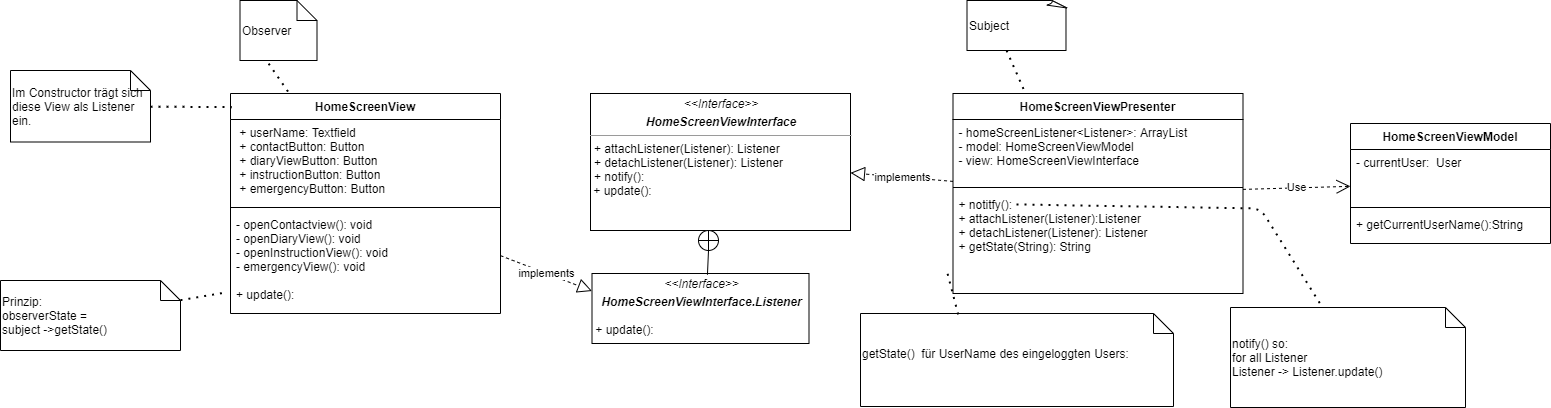

The diagram above was exported from draw.io. Its source (the exported page's mxGraphModel, read from the mxfile embedded in the PNG):
<mxGraphModel dx="3289" dy="1972" grid="1" gridSize="10" guides="1" tooltips="1" connect="1" arrows="1" fold="1" page="1" pageScale="1" pageWidth="827" pageHeight="1169" math="0" shadow="0">
  <root>
    <mxCell id="0" />
    <mxCell id="1" parent="0" />
    <mxCell id="2" value="HomeScreenViewModel" style="swimlane;fontStyle=1;align=center;verticalAlign=top;childLayout=stackLayout;horizontal=1;startSize=26;horizontalStack=0;resizeParent=1;resizeParentMax=0;resizeLast=0;collapsible=1;marginBottom=0;" vertex="1" parent="1">
      <mxGeometry x="450" y="6283" width="200" height="120" as="geometry" />
    </mxCell>
    <mxCell id="3" value="- currentUser:  User" style="text;strokeColor=none;fillColor=none;align=left;verticalAlign=top;spacingLeft=4;spacingRight=4;overflow=hidden;rotatable=0;points=[[0,0.5],[1,0.5]];portConstraint=eastwest;" vertex="1" parent="2">
      <mxGeometry y="26" width="200" height="54" as="geometry" />
    </mxCell>
    <mxCell id="4" value="" style="line;strokeWidth=1;fillColor=none;align=left;verticalAlign=middle;spacingTop=-1;spacingLeft=3;spacingRight=3;rotatable=0;labelPosition=right;points=[];portConstraint=eastwest;" vertex="1" parent="2">
      <mxGeometry y="80" width="200" height="8" as="geometry" />
    </mxCell>
    <mxCell id="5" value="+ getCurrentUserName():String" style="text;strokeColor=none;fillColor=none;align=left;verticalAlign=top;spacingLeft=4;spacingRight=4;overflow=hidden;rotatable=0;points=[[0,0.5],[1,0.5]];portConstraint=eastwest;" vertex="1" parent="2">
      <mxGeometry y="88" width="200" height="32" as="geometry" />
    </mxCell>
    <mxCell id="6" value="HomeScreenView" style="swimlane;fontStyle=1;align=center;verticalAlign=top;childLayout=stackLayout;horizontal=1;startSize=26;horizontalStack=0;resizeParent=1;resizeParentMax=0;resizeLast=0;collapsible=1;marginBottom=0;" vertex="1" parent="1">
      <mxGeometry x="-670" y="6253" width="270" height="220" as="geometry" />
    </mxCell>
    <mxCell id="7" value=" + userName: Textfield&#10; + contactButton: Button&#10; + diaryViewButton: Button&#10; + instructionButton: Button&#10; + emergencyButton: Button" style="text;strokeColor=none;fillColor=none;align=left;verticalAlign=top;spacingLeft=4;spacingRight=4;overflow=hidden;rotatable=0;points=[[0,0.5],[1,0.5]];portConstraint=eastwest;" vertex="1" parent="6">
      <mxGeometry y="26" width="270" height="84" as="geometry" />
    </mxCell>
    <mxCell id="8" value="" style="line;strokeWidth=1;fillColor=none;align=left;verticalAlign=middle;spacingTop=-1;spacingLeft=3;spacingRight=3;rotatable=0;labelPosition=right;points=[];portConstraint=eastwest;" vertex="1" parent="6">
      <mxGeometry y="110" width="270" height="8" as="geometry" />
    </mxCell>
    <mxCell id="9" value="- openContactview(): void&#10;- openDiaryView(): void&#10;- openInstructionView(): void&#10;- emergencyView(): void&#10;&#10;+ update(): &#10;&#10;" style="text;strokeColor=none;fillColor=none;align=left;verticalAlign=top;spacingLeft=4;spacingRight=4;overflow=hidden;rotatable=0;points=[[0,0.5],[1,0.5]];portConstraint=eastwest;" vertex="1" parent="6">
      <mxGeometry y="118" width="270" height="102" as="geometry" />
    </mxCell>
    <mxCell id="10" value="HomeScreenViewPresenter" style="swimlane;fontStyle=1;align=center;verticalAlign=top;childLayout=stackLayout;horizontal=1;startSize=26;horizontalStack=0;resizeParent=1;resizeParentMax=0;resizeLast=0;collapsible=1;marginBottom=0;" vertex="1" parent="1">
      <mxGeometry x="52.5" y="6253" width="290" height="200" as="geometry" />
    </mxCell>
    <mxCell id="11" value="- homeScreenListener&lt;Listener&gt;: ArrayList&#10;- model: HomeScreenViewModel&#10;- view: HomeScreenViewInterface&#10;" style="text;strokeColor=none;fillColor=none;align=left;verticalAlign=top;spacingLeft=4;spacingRight=4;overflow=hidden;rotatable=0;points=[[0,0.5],[1,0.5]];portConstraint=eastwest;" vertex="1" parent="10">
      <mxGeometry y="26" width="290" height="64" as="geometry" />
    </mxCell>
    <mxCell id="12" value="" style="line;strokeWidth=1;fillColor=none;align=left;verticalAlign=middle;spacingTop=-1;spacingLeft=3;spacingRight=3;rotatable=0;labelPosition=right;points=[];portConstraint=eastwest;" vertex="1" parent="10">
      <mxGeometry y="90" width="290" height="8" as="geometry" />
    </mxCell>
    <mxCell id="13" value="+ notitfy():&#10;+ attachListener(Listener):Listener&#10;+ detachListener(Listener): Listener&#10;+ getState(String): String" style="text;strokeColor=none;fillColor=none;align=left;verticalAlign=top;spacingLeft=4;spacingRight=4;overflow=hidden;rotatable=0;points=[[0,0.5],[1,0.5]];portConstraint=eastwest;" vertex="1" parent="10">
      <mxGeometry y="98" width="290" height="102" as="geometry" />
    </mxCell>
    <mxCell id="14" value="&lt;p style=&quot;margin: 0px ; margin-top: 4px ; text-align: center&quot;&gt;&lt;i&gt;&amp;lt;&amp;lt;Interface&amp;gt;&amp;gt;&lt;/i&gt;&lt;/p&gt;&lt;p style=&quot;margin: 0px ; margin-top: 4px ; text-align: center&quot;&gt;&lt;i&gt;&lt;b&gt;HomeScreenViewInterface&lt;/b&gt;&lt;/i&gt;&lt;/p&gt;&lt;hr size=&quot;1&quot;&gt;&lt;p style=&quot;margin: 0px ; margin-left: 4px&quot;&gt;+ attachListener(Listener): Listener&lt;/p&gt;&lt;p style=&quot;margin: 0px ; margin-left: 4px&quot;&gt;+ detachListener(Listener): Listener&lt;/p&gt;&lt;p style=&quot;margin: 0px ; margin-left: 4px&quot;&gt;+ notify():&lt;/p&gt;&amp;nbsp;+ update():&amp;nbsp;&lt;p style=&quot;margin: 0px ; margin-left: 4px&quot;&gt;&lt;br&gt;&lt;/p&gt;&lt;p style=&quot;margin: 0px ; margin-left: 4px&quot;&gt;&lt;br&gt;&lt;/p&gt;" style="verticalAlign=top;align=left;overflow=fill;fontSize=12;fontFamily=Helvetica;html=1;" vertex="1" parent="1">
      <mxGeometry x="-310" y="6253" width="260" height="137" as="geometry" />
    </mxCell>
    <mxCell id="15" value="implements" style="endArrow=block;dashed=1;endFill=0;endSize=12;html=1;entryX=0;entryY=0.25;entryDx=0;entryDy=0;" edge="1" source="6" target="28" parent="1">
      <mxGeometry width="160" relative="1" as="geometry">
        <mxPoint x="-294.5" y="6417" as="sourcePoint" />
        <mxPoint x="-249" y="6411.5" as="targetPoint" />
      </mxGeometry>
    </mxCell>
    <mxCell id="16" value="implements" style="endArrow=block;dashed=1;endFill=0;endSize=12;html=1;" edge="1" source="10" target="14" parent="1">
      <mxGeometry width="160" relative="1" as="geometry">
        <mxPoint x="-134.5" y="6517" as="sourcePoint" />
        <mxPoint x="25.5" y="6517" as="targetPoint" />
      </mxGeometry>
    </mxCell>
    <mxCell id="17" value="Use" style="endArrow=open;endSize=12;dashed=1;html=1;" edge="1" source="10" target="2" parent="1">
      <mxGeometry width="160" relative="1" as="geometry">
        <mxPoint x="323" y="6407" as="sourcePoint" />
        <mxPoint x="483" y="6407" as="targetPoint" />
      </mxGeometry>
    </mxCell>
    <mxCell id="18" value="notify() so:&lt;br&gt;for all Listener&amp;nbsp;&lt;br&gt;Listener -&amp;gt; Listener.update()" style="shape=note;size=20;whiteSpace=wrap;html=1;align=left;" vertex="1" parent="1">
      <mxGeometry x="330" y="6467" width="235" height="100" as="geometry" />
    </mxCell>
    <mxCell id="19" value="" style="endArrow=none;dashed=1;html=1;dashPattern=1 3;strokeWidth=2;entryX=0.391;entryY=-0.002;entryDx=0;entryDy=0;entryPerimeter=0;exitX=0.219;exitY=0.127;exitDx=0;exitDy=0;exitPerimeter=0;" edge="1" source="13" target="18" parent="1">
      <mxGeometry width="50" height="50" relative="1" as="geometry">
        <mxPoint x="180" y="6360" as="sourcePoint" />
        <mxPoint x="330" y="6430" as="targetPoint" />
        <Array as="points">
          <mxPoint x="360" y="6368" />
        </Array>
      </mxGeometry>
    </mxCell>
    <mxCell id="20" value="Prinzip:&lt;br&gt;&lt;div&gt;&lt;span&gt;observerState =&amp;nbsp;&lt;/span&gt;&lt;/div&gt;subject -&amp;gt;getState()&amp;nbsp;" style="shape=note;size=20;whiteSpace=wrap;html=1;align=left;" vertex="1" parent="1">
      <mxGeometry x="-900" y="6440" width="180" height="70" as="geometry" />
    </mxCell>
    <mxCell id="21" value="" style="endArrow=none;dashed=1;html=1;dashPattern=1 3;strokeWidth=2;" edge="1" source="20" parent="1">
      <mxGeometry width="50" height="50" relative="1" as="geometry">
        <mxPoint x="-780" y="6450" as="sourcePoint" />
        <mxPoint x="-675" y="6452" as="targetPoint" />
      </mxGeometry>
    </mxCell>
    <mxCell id="22" value="&lt;span&gt;getState()&amp;nbsp; für UserName des eingeloggten Users:&lt;br&gt;&lt;br&gt;&lt;/span&gt;" style="shape=note;size=20;whiteSpace=wrap;html=1;align=left;" vertex="1" parent="1">
      <mxGeometry x="-40" y="6473" width="313" height="93" as="geometry" />
    </mxCell>
    <mxCell id="23" value="Im Constructor trägt sich diese View als Listener ein." style="shape=note;size=20;whiteSpace=wrap;html=1;align=left;" vertex="1" parent="1">
      <mxGeometry x="-890" y="6230" width="140" height="71.5" as="geometry" />
    </mxCell>
    <mxCell id="24" value="" style="endArrow=none;dashed=1;html=1;dashPattern=1 3;strokeWidth=2;entryX=0.005;entryY=0.062;entryDx=0;entryDy=0;entryPerimeter=0;" edge="1" source="23" target="6" parent="1">
      <mxGeometry width="50" height="50" relative="1" as="geometry">
        <mxPoint x="-650" y="6190" as="sourcePoint" />
        <mxPoint x="-600" y="6140" as="targetPoint" />
      </mxGeometry>
    </mxCell>
    <mxCell id="25" value="" style="endArrow=none;dashed=1;html=1;dashPattern=1 3;strokeWidth=2;exitX=0.312;exitY=0.01;exitDx=0;exitDy=0;exitPerimeter=0;" edge="1" source="22" parent="1">
      <mxGeometry width="50" height="50" relative="1" as="geometry">
        <mxPoint x="60" y="6460" as="sourcePoint" />
        <mxPoint x="46" y="6429" as="targetPoint" />
      </mxGeometry>
    </mxCell>
    <mxCell id="26" value="" style="endArrow=none;dashed=1;html=1;dashPattern=1 3;strokeWidth=2;entryX=0.25;entryY=0;entryDx=0;entryDy=0;" edge="1" target="10" parent="1">
      <mxGeometry width="50" height="50" relative="1" as="geometry">
        <mxPoint x="106.09482758620697" y="6210" as="sourcePoint" />
        <mxPoint x="30" y="6180" as="targetPoint" />
      </mxGeometry>
    </mxCell>
    <mxCell id="27" value="" style="endArrow=none;dashed=1;html=1;dashPattern=1 3;strokeWidth=2;exitX=0.372;exitY=1.052;exitDx=0;exitDy=0;exitPerimeter=0;" edge="1" source="31" target="6" parent="1">
      <mxGeometry width="50" height="50" relative="1" as="geometry">
        <mxPoint x="-538.5" y="6220" as="sourcePoint" />
        <mxPoint x="-450" y="6180" as="targetPoint" />
      </mxGeometry>
    </mxCell>
    <mxCell id="28" value="&lt;p style=&quot;margin: 0px ; margin-top: 4px ; text-align: center&quot;&gt;&lt;i&gt;&amp;lt;&amp;lt;Interface&amp;gt;&amp;gt;&lt;/i&gt;&lt;/p&gt;&lt;p style=&quot;margin: 0px ; margin-top: 4px ; text-align: center&quot;&gt;&lt;i&gt;&lt;b&gt;HomeScreenViewInterface.Listener&lt;/b&gt;&lt;/i&gt;&lt;/p&gt;&lt;p style=&quot;margin: 0px ; margin-left: 4px&quot;&gt;&lt;br&gt;&lt;/p&gt;&amp;nbsp;+ update():&lt;p style=&quot;margin: 0px ; margin-left: 4px&quot;&gt;&lt;br&gt;&lt;/p&gt;&lt;p style=&quot;margin: 0px ; margin-left: 4px&quot;&gt;&lt;br&gt;&lt;/p&gt;" style="verticalAlign=top;align=left;overflow=fill;fontSize=12;fontFamily=Helvetica;html=1;" vertex="1" parent="1">
      <mxGeometry x="-308.5" y="6433" width="217" height="70" as="geometry" />
    </mxCell>
    <mxCell id="29" value="" style="shape=sumEllipse;perimeter=ellipsePerimeter;whiteSpace=wrap;html=1;backgroundOutline=1;rotation=45;" vertex="1" parent="1">
      <mxGeometry x="-202" y="6390" width="20" height="20" as="geometry" />
    </mxCell>
    <mxCell id="30" value="" style="endArrow=none;html=1;entryX=1;entryY=1;entryDx=0;entryDy=0;exitX=0.532;exitY=0.018;exitDx=0;exitDy=0;exitPerimeter=0;" edge="1" source="28" target="29" parent="1">
      <mxGeometry width="50" height="50" relative="1" as="geometry">
        <mxPoint x="-230" y="6440" as="sourcePoint" />
        <mxPoint x="-180" y="6390" as="targetPoint" />
      </mxGeometry>
    </mxCell>
    <mxCell id="31" value="&lt;span style=&quot;text-align: center&quot;&gt;Observer&lt;br&gt;&lt;/span&gt;" style="shape=note;size=20;whiteSpace=wrap;html=1;align=left;" vertex="1" parent="1">
      <mxGeometry x="-660.5" y="6160" width="77" height="60" as="geometry" />
    </mxCell>
    <mxCell id="32" value="&lt;span style=&quot;text-align: center&quot;&gt;Subject&lt;/span&gt;" style="whiteSpace=wrap;html=1;shape=mxgraph.basic.document;align=left;" vertex="1" parent="1">
      <mxGeometry x="66.5" y="6160" width="100" height="50" as="geometry" />
    </mxCell>
  </root>
</mxGraphModel>